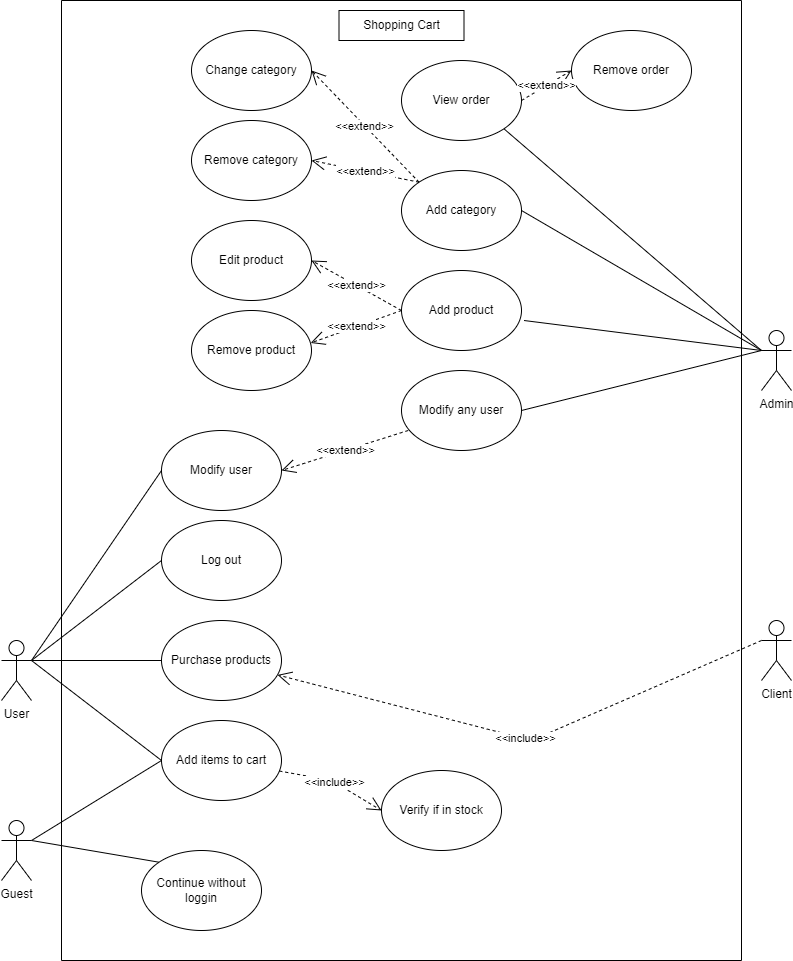

The diagram above was exported from draw.io. Its source (the exported page's mxGraphModel, read from the mxfile embedded in the PNG):
<mxGraphModel dx="2272" dy="1805" grid="1" gridSize="10" guides="1" tooltips="1" connect="1" arrows="1" fold="1" page="1" pageScale="1" pageWidth="850" pageHeight="1100" math="0" shadow="0">
  <root>
    <mxCell id="0" />
    <mxCell id="1" parent="0" />
    <mxCell id="AnVgWdrKyJVil-qS9f8X-1" value="User" style="shape=umlActor;verticalLabelPosition=bottom;verticalAlign=top;html=1;outlineConnect=0;" parent="1" vertex="1">
      <mxGeometry x="-840" y="550" width="30" height="60" as="geometry" />
    </mxCell>
    <mxCell id="AnVgWdrKyJVil-qS9f8X-3" value="Admin" style="shape=umlActor;verticalLabelPosition=bottom;verticalAlign=top;html=1;outlineConnect=0;" parent="1" vertex="1">
      <mxGeometry x="-80" y="240" width="30" height="60" as="geometry" />
    </mxCell>
    <mxCell id="AnVgWdrKyJVil-qS9f8X-4" value="Guest" style="shape=umlActor;verticalLabelPosition=bottom;verticalAlign=top;html=1;outlineConnect=0;" parent="1" vertex="1">
      <mxGeometry x="-840" y="730" width="30" height="60" as="geometry" />
    </mxCell>
    <mxCell id="AnVgWdrKyJVil-qS9f8X-11" value="Client" style="shape=umlActor;verticalLabelPosition=bottom;verticalAlign=top;html=1;outlineConnect=0;" parent="1" vertex="1">
      <mxGeometry x="-80" y="530" width="30" height="60" as="geometry" />
    </mxCell>
    <mxCell id="AnVgWdrKyJVil-qS9f8X-13" value="" style="endArrow=none;html=1;rounded=0;exitX=0;exitY=0;exitDx=0;exitDy=0;entryX=1;entryY=0.3333333333333333;entryDx=0;entryDy=0;entryPerimeter=0;" parent="1" source="AnVgWdrKyJVil-qS9f8X-9" target="AnVgWdrKyJVil-qS9f8X-4" edge="1">
      <mxGeometry width="50" height="50" relative="1" as="geometry">
        <mxPoint x="-480" y="870" as="sourcePoint" />
        <mxPoint x="-430" y="820" as="targetPoint" />
      </mxGeometry>
    </mxCell>
    <mxCell id="AnVgWdrKyJVil-qS9f8X-14" value="" style="swimlane;startSize=0;" parent="1" vertex="1">
      <mxGeometry x="-780" y="-90" width="680" height="960" as="geometry" />
    </mxCell>
    <mxCell id="AnVgWdrKyJVil-qS9f8X-17" value="Add items to cart" style="ellipse;whiteSpace=wrap;html=1;" parent="AnVgWdrKyJVil-qS9f8X-14" vertex="1">
      <mxGeometry x="100" y="720" width="120" height="80" as="geometry" />
    </mxCell>
    <mxCell id="AnVgWdrKyJVil-qS9f8X-22" value="Purchase products" style="ellipse;whiteSpace=wrap;html=1;" parent="AnVgWdrKyJVil-qS9f8X-14" vertex="1">
      <mxGeometry x="100" y="620" width="120" height="80" as="geometry" />
    </mxCell>
    <mxCell id="AnVgWdrKyJVil-qS9f8X-24" value="Log out" style="ellipse;whiteSpace=wrap;html=1;" parent="AnVgWdrKyJVil-qS9f8X-14" vertex="1">
      <mxGeometry x="100" y="520" width="120" height="80" as="geometry" />
    </mxCell>
    <mxCell id="AnVgWdrKyJVil-qS9f8X-28" value="Modify user" style="ellipse;whiteSpace=wrap;html=1;" parent="AnVgWdrKyJVil-qS9f8X-14" vertex="1">
      <mxGeometry x="100" y="430" width="120" height="80" as="geometry" />
    </mxCell>
    <mxCell id="AnVgWdrKyJVil-qS9f8X-31" value="Modify any user" style="ellipse;whiteSpace=wrap;html=1;" parent="AnVgWdrKyJVil-qS9f8X-14" vertex="1">
      <mxGeometry x="340" y="370" width="120" height="80" as="geometry" />
    </mxCell>
    <mxCell id="AnVgWdrKyJVil-qS9f8X-33" value="&amp;lt;&amp;lt;extend&amp;gt;&amp;gt;" style="endArrow=open;endSize=12;dashed=1;html=1;rounded=0;entryX=1;entryY=0.5;entryDx=0;entryDy=0;exitX=0.056;exitY=0.75;exitDx=0;exitDy=0;exitPerimeter=0;" parent="AnVgWdrKyJVil-qS9f8X-14" source="AnVgWdrKyJVil-qS9f8X-31" target="AnVgWdrKyJVil-qS9f8X-28" edge="1">
      <mxGeometry width="160" relative="1" as="geometry">
        <mxPoint x="710" y="570" as="sourcePoint" />
        <mxPoint x="230" y="480" as="targetPoint" />
        <Array as="points" />
      </mxGeometry>
    </mxCell>
    <mxCell id="AnVgWdrKyJVil-qS9f8X-36" value="Add product" style="ellipse;whiteSpace=wrap;html=1;" parent="AnVgWdrKyJVil-qS9f8X-14" vertex="1">
      <mxGeometry x="340" y="270" width="120" height="80" as="geometry" />
    </mxCell>
    <mxCell id="AnVgWdrKyJVil-qS9f8X-37" value="Add category" style="ellipse;whiteSpace=wrap;html=1;" parent="AnVgWdrKyJVil-qS9f8X-14" vertex="1">
      <mxGeometry x="340" y="170" width="120" height="80" as="geometry" />
    </mxCell>
    <mxCell id="AnVgWdrKyJVil-qS9f8X-38" value="View order" style="ellipse;whiteSpace=wrap;html=1;" parent="AnVgWdrKyJVil-qS9f8X-14" vertex="1">
      <mxGeometry x="340" y="60" width="120" height="80" as="geometry" />
    </mxCell>
    <mxCell id="AnVgWdrKyJVil-qS9f8X-39" value="Remove order" style="ellipse;whiteSpace=wrap;html=1;" parent="AnVgWdrKyJVil-qS9f8X-14" vertex="1">
      <mxGeometry x="510" y="30" width="120" height="80" as="geometry" />
    </mxCell>
    <mxCell id="AnVgWdrKyJVil-qS9f8X-40" value="Change category" style="ellipse;whiteSpace=wrap;html=1;" parent="AnVgWdrKyJVil-qS9f8X-14" vertex="1">
      <mxGeometry x="130" y="30" width="120" height="80" as="geometry" />
    </mxCell>
    <mxCell id="AnVgWdrKyJVil-qS9f8X-41" value="Edit product" style="ellipse;whiteSpace=wrap;html=1;" parent="AnVgWdrKyJVil-qS9f8X-14" vertex="1">
      <mxGeometry x="130" y="220" width="120" height="80" as="geometry" />
    </mxCell>
    <mxCell id="AnVgWdrKyJVil-qS9f8X-6" value="Shopping Cart" style="rounded=0;whiteSpace=wrap;html=1;" parent="AnVgWdrKyJVil-qS9f8X-14" vertex="1">
      <mxGeometry x="277.5" y="10" width="125" height="30" as="geometry" />
    </mxCell>
    <mxCell id="AnVgWdrKyJVil-qS9f8X-42" value="Remove product" style="ellipse;whiteSpace=wrap;html=1;" parent="AnVgWdrKyJVil-qS9f8X-14" vertex="1">
      <mxGeometry x="130" y="310" width="120" height="80" as="geometry" />
    </mxCell>
    <mxCell id="AnVgWdrKyJVil-qS9f8X-43" value="Remove category" style="ellipse;whiteSpace=wrap;html=1;" parent="AnVgWdrKyJVil-qS9f8X-14" vertex="1">
      <mxGeometry x="130" y="120" width="120" height="80" as="geometry" />
    </mxCell>
    <mxCell id="AnVgWdrKyJVil-qS9f8X-44" value="&amp;lt;&amp;lt;extend&amp;gt;&amp;gt;" style="endArrow=open;endSize=12;dashed=1;html=1;rounded=0;entryX=1;entryY=0.5;entryDx=0;entryDy=0;exitX=0;exitY=0;exitDx=0;exitDy=0;" parent="AnVgWdrKyJVil-qS9f8X-14" source="AnVgWdrKyJVil-qS9f8X-37" target="AnVgWdrKyJVil-qS9f8X-40" edge="1">
      <mxGeometry width="160" relative="1" as="geometry">
        <mxPoint x="356.72" y="440" as="sourcePoint" />
        <mxPoint x="230" y="480" as="targetPoint" />
        <Array as="points" />
      </mxGeometry>
    </mxCell>
    <mxCell id="AnVgWdrKyJVil-qS9f8X-45" value="&amp;lt;&amp;lt;extend&amp;gt;&amp;gt;" style="endArrow=open;endSize=12;dashed=1;html=1;rounded=0;entryX=1;entryY=0.5;entryDx=0;entryDy=0;exitX=0;exitY=0;exitDx=0;exitDy=0;" parent="AnVgWdrKyJVil-qS9f8X-14" source="AnVgWdrKyJVil-qS9f8X-37" target="AnVgWdrKyJVil-qS9f8X-43" edge="1">
      <mxGeometry width="160" relative="1" as="geometry">
        <mxPoint x="367.57359312880703" y="191.71572875253787" as="sourcePoint" />
        <mxPoint x="260" y="80" as="targetPoint" />
        <Array as="points" />
      </mxGeometry>
    </mxCell>
    <mxCell id="AnVgWdrKyJVil-qS9f8X-46" value="&amp;lt;&amp;lt;extend&amp;gt;&amp;gt;" style="endArrow=open;endSize=12;dashed=1;html=1;rounded=0;entryX=1;entryY=0.5;entryDx=0;entryDy=0;exitX=0;exitY=0.5;exitDx=0;exitDy=0;" parent="AnVgWdrKyJVil-qS9f8X-14" source="AnVgWdrKyJVil-qS9f8X-36" target="AnVgWdrKyJVil-qS9f8X-41" edge="1">
      <mxGeometry width="160" relative="1" as="geometry">
        <mxPoint x="367.57359312880703" y="191.71572875253787" as="sourcePoint" />
        <mxPoint x="260" y="170" as="targetPoint" />
        <Array as="points" />
      </mxGeometry>
    </mxCell>
    <mxCell id="AnVgWdrKyJVil-qS9f8X-47" value="&amp;lt;&amp;lt;extend&amp;gt;&amp;gt;" style="endArrow=open;endSize=12;dashed=1;html=1;rounded=0;entryX=0.993;entryY=0.406;entryDx=0;entryDy=0;exitX=0;exitY=0.5;exitDx=0;exitDy=0;entryPerimeter=0;" parent="AnVgWdrKyJVil-qS9f8X-14" source="AnVgWdrKyJVil-qS9f8X-36" target="AnVgWdrKyJVil-qS9f8X-42" edge="1">
      <mxGeometry width="160" relative="1" as="geometry">
        <mxPoint x="367.57359312880703" y="291.71572875253787" as="sourcePoint" />
        <mxPoint x="260" y="270" as="targetPoint" />
        <Array as="points" />
      </mxGeometry>
    </mxCell>
    <mxCell id="AnVgWdrKyJVil-qS9f8X-48" value="&amp;lt;&amp;lt;extend&amp;gt;&amp;gt;" style="endArrow=open;endSize=12;dashed=1;html=1;rounded=0;entryX=0;entryY=0.5;entryDx=0;entryDy=0;exitX=1;exitY=0.5;exitDx=0;exitDy=0;" parent="AnVgWdrKyJVil-qS9f8X-14" source="AnVgWdrKyJVil-qS9f8X-38" target="AnVgWdrKyJVil-qS9f8X-39" edge="1">
      <mxGeometry width="160" relative="1" as="geometry">
        <mxPoint x="377.57359312880703" y="301.71572875253787" as="sourcePoint" />
        <mxPoint x="270" y="280" as="targetPoint" />
        <Array as="points" />
      </mxGeometry>
    </mxCell>
    <mxCell id="AnVgWdrKyJVil-qS9f8X-9" value="Continue without loggin" style="ellipse;whiteSpace=wrap;html=1;" parent="AnVgWdrKyJVil-qS9f8X-14" vertex="1">
      <mxGeometry x="80" y="850" width="120" height="80" as="geometry" />
    </mxCell>
    <mxCell id="AnVgWdrKyJVil-qS9f8X-52" value="Verify if in stock" style="ellipse;whiteSpace=wrap;html=1;" parent="AnVgWdrKyJVil-qS9f8X-14" vertex="1">
      <mxGeometry x="320" y="770" width="120" height="80" as="geometry" />
    </mxCell>
    <mxCell id="AnVgWdrKyJVil-qS9f8X-53" value="&amp;lt;&amp;lt;include&amp;gt;&amp;gt;" style="endArrow=open;endSize=12;dashed=1;html=1;rounded=0;entryX=0;entryY=0.5;entryDx=0;entryDy=0;" parent="AnVgWdrKyJVil-qS9f8X-14" source="AnVgWdrKyJVil-qS9f8X-17" target="AnVgWdrKyJVil-qS9f8X-52" edge="1">
      <mxGeometry width="160" relative="1" as="geometry">
        <mxPoint x="710" y="650" as="sourcePoint" />
        <mxPoint x="225.9540858964399" y="684.4397641023074" as="targetPoint" />
        <Array as="points">
          <mxPoint x="270" y="780" />
        </Array>
      </mxGeometry>
    </mxCell>
    <mxCell id="AnVgWdrKyJVil-qS9f8X-18" value="" style="endArrow=none;html=1;rounded=0;exitX=0;exitY=0.5;exitDx=0;exitDy=0;entryX=1;entryY=0.3333333333333333;entryDx=0;entryDy=0;entryPerimeter=0;" parent="1" source="AnVgWdrKyJVil-qS9f8X-17" target="AnVgWdrKyJVil-qS9f8X-4" edge="1">
      <mxGeometry width="50" height="50" relative="1" as="geometry">
        <mxPoint x="-672.4264068711927" y="951.7157287525381" as="sourcePoint" />
        <mxPoint x="-800" y="930" as="targetPoint" />
      </mxGeometry>
    </mxCell>
    <mxCell id="AnVgWdrKyJVil-qS9f8X-20" value="" style="endArrow=none;html=1;rounded=0;exitX=0;exitY=0.5;exitDx=0;exitDy=0;entryX=1;entryY=0.3333333333333333;entryDx=0;entryDy=0;entryPerimeter=0;" parent="1" source="AnVgWdrKyJVil-qS9f8X-17" target="AnVgWdrKyJVil-qS9f8X-1" edge="1">
      <mxGeometry width="50" height="50" relative="1" as="geometry">
        <mxPoint x="-670" y="640" as="sourcePoint" />
        <mxPoint x="-800" y="930" as="targetPoint" />
      </mxGeometry>
    </mxCell>
    <mxCell id="AnVgWdrKyJVil-qS9f8X-23" value="" style="endArrow=none;html=1;rounded=0;exitX=0;exitY=0.5;exitDx=0;exitDy=0;entryX=1;entryY=0.3333333333333333;entryDx=0;entryDy=0;entryPerimeter=0;" parent="1" source="AnVgWdrKyJVil-qS9f8X-22" target="AnVgWdrKyJVil-qS9f8X-1" edge="1">
      <mxGeometry width="50" height="50" relative="1" as="geometry">
        <mxPoint x="-670" y="780" as="sourcePoint" />
        <mxPoint x="-800" y="580" as="targetPoint" />
      </mxGeometry>
    </mxCell>
    <mxCell id="AnVgWdrKyJVil-qS9f8X-25" value="" style="endArrow=none;html=1;rounded=0;exitX=0;exitY=0.5;exitDx=0;exitDy=0;entryX=1;entryY=0.3333333333333333;entryDx=0;entryDy=0;entryPerimeter=0;" parent="1" source="AnVgWdrKyJVil-qS9f8X-24" target="AnVgWdrKyJVil-qS9f8X-1" edge="1">
      <mxGeometry width="50" height="50" relative="1" as="geometry">
        <mxPoint x="-670" y="680" as="sourcePoint" />
        <mxPoint x="-800" y="580" as="targetPoint" />
      </mxGeometry>
    </mxCell>
    <mxCell id="AnVgWdrKyJVil-qS9f8X-26" value="&amp;lt;&amp;lt;include&amp;gt;&amp;gt;" style="endArrow=open;endSize=12;dashed=1;html=1;rounded=0;" parent="1" target="AnVgWdrKyJVil-qS9f8X-22" edge="1">
      <mxGeometry width="160" relative="1" as="geometry">
        <mxPoint x="-80" y="550" as="sourcePoint" />
        <mxPoint x="-560" y="840" as="targetPoint" />
        <Array as="points">
          <mxPoint x="-310" y="650" />
        </Array>
      </mxGeometry>
    </mxCell>
    <mxCell id="AnVgWdrKyJVil-qS9f8X-29" value="" style="endArrow=none;html=1;rounded=0;exitX=0;exitY=0.5;exitDx=0;exitDy=0;" parent="1" source="AnVgWdrKyJVil-qS9f8X-28" edge="1">
      <mxGeometry width="50" height="50" relative="1" as="geometry">
        <mxPoint x="-670" y="580" as="sourcePoint" />
        <mxPoint x="-810" y="570" as="targetPoint" />
      </mxGeometry>
    </mxCell>
    <mxCell id="AnVgWdrKyJVil-qS9f8X-32" value="" style="endArrow=none;html=1;rounded=0;entryX=0;entryY=0.3333333333333333;entryDx=0;entryDy=0;entryPerimeter=0;exitX=1;exitY=0.5;exitDx=0;exitDy=0;" parent="1" source="AnVgWdrKyJVil-qS9f8X-31" target="AnVgWdrKyJVil-qS9f8X-3" edge="1">
      <mxGeometry width="50" height="50" relative="1" as="geometry">
        <mxPoint x="-630" y="320" as="sourcePoint" />
        <mxPoint x="-800" y="580" as="targetPoint" />
      </mxGeometry>
    </mxCell>
    <mxCell id="AnVgWdrKyJVil-qS9f8X-49" value="" style="endArrow=none;html=1;rounded=0;entryX=0;entryY=0.3333333333333333;entryDx=0;entryDy=0;entryPerimeter=0;exitX=1.021;exitY=0.625;exitDx=0;exitDy=0;exitPerimeter=0;" parent="1" source="AnVgWdrKyJVil-qS9f8X-36" target="AnVgWdrKyJVil-qS9f8X-3" edge="1">
      <mxGeometry width="50" height="50" relative="1" as="geometry">
        <mxPoint x="-310" y="330" as="sourcePoint" />
        <mxPoint x="-70" y="270" as="targetPoint" />
      </mxGeometry>
    </mxCell>
    <mxCell id="AnVgWdrKyJVil-qS9f8X-50" value="" style="endArrow=none;html=1;rounded=0;exitX=1;exitY=0.5;exitDx=0;exitDy=0;" parent="1" source="AnVgWdrKyJVil-qS9f8X-37" edge="1">
      <mxGeometry width="50" height="50" relative="1" as="geometry">
        <mxPoint x="-307.48" y="240" as="sourcePoint" />
        <mxPoint x="-80" y="260" as="targetPoint" />
      </mxGeometry>
    </mxCell>
    <mxCell id="AO4NnGRGmBba1IQ8GWlt-1" value="" style="endArrow=none;html=1;rounded=0;exitX=1;exitY=1;exitDx=0;exitDy=0;" edge="1" parent="1" source="AnVgWdrKyJVil-qS9f8X-38">
      <mxGeometry width="50" height="50" relative="1" as="geometry">
        <mxPoint x="-310" y="130" as="sourcePoint" />
        <mxPoint x="-80" y="260" as="targetPoint" />
      </mxGeometry>
    </mxCell>
  </root>
</mxGraphModel>